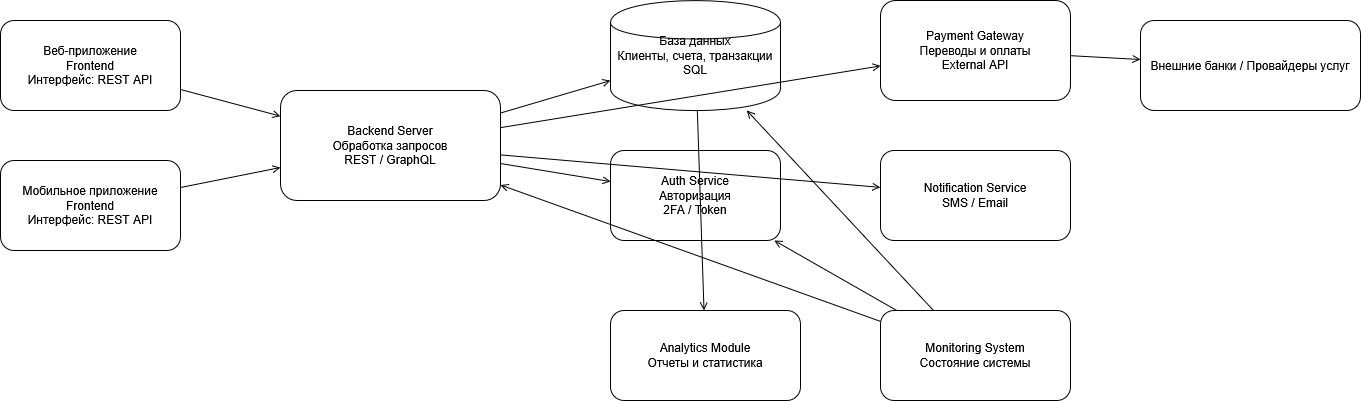

The diagram above was exported from draw.io. Its source (the exported page's mxGraphModel, read from the mxfile embedded in the PNG):
<mxGraphModel dx="1373" dy="751" grid="1" gridSize="10" guides="1" tooltips="1" connect="1" arrows="1" fold="1" page="1" pageScale="1" pageWidth="827" pageHeight="1169" math="0" shadow="0">
  <root>
    <mxCell id="0" />
    <mxCell id="1" parent="0" />
    <mxCell id="c1" parent="1" style="rounded=1;whiteSpace=wrap;html=1;" value="Веб-приложение&#10;Frontend&#10;Интерфейс: REST API" vertex="1">
      <mxGeometry height="90" width="180" x="40" y="60" as="geometry" />
    </mxCell>
    <mxCell id="c2" parent="1" style="rounded=1;whiteSpace=wrap;html=1;" value="Мобильное приложение&#10;Frontend&#10;Интерфейс: REST API" vertex="1">
      <mxGeometry height="90" width="180" x="40" y="200" as="geometry" />
    </mxCell>
    <mxCell id="c3" parent="1" style="rounded=1;whiteSpace=wrap;html=1;" value="Backend Server&#10;Обработка запросов&#10;REST / GraphQL" vertex="1">
      <mxGeometry height="110" width="220" x="320" y="130" as="geometry" />
    </mxCell>
    <mxCell id="c4" parent="1" style="shape=cylinder;whiteSpace=wrap;html=1;" value="База данных&#10;Клиенты, счета, транзакции&#10;SQL" vertex="1">
      <mxGeometry height="110" width="170" x="650" y="40" as="geometry" />
    </mxCell>
    <mxCell id="c5" parent="1" style="rounded=1;whiteSpace=wrap;html=1;" value="Auth Service&#10;Авторизация&#10;2FA / Token" vertex="1">
      <mxGeometry height="90" width="170" x="650" y="190" as="geometry" />
    </mxCell>
    <mxCell id="c6" parent="1" style="rounded=1;whiteSpace=wrap;html=1;" value="Payment Gateway&#10;Переводы и оплаты&#10;External API" vertex="1">
      <mxGeometry height="100" width="190" x="920" y="40" as="geometry" />
    </mxCell>
    <mxCell id="c7" parent="1" style="rounded=1;whiteSpace=wrap;html=1;" value="Notification Service&#10;SMS / Email" vertex="1">
      <mxGeometry height="90" width="190" x="920" y="190" as="geometry" />
    </mxCell>
    <mxCell id="c8" parent="1" style="rounded=1;whiteSpace=wrap;html=1;" value="Analytics Module&#10;Отчеты и статистика" vertex="1">
      <mxGeometry height="90" width="190" x="650" y="350" as="geometry" />
    </mxCell>
    <mxCell id="c9" parent="1" style="rounded=1;whiteSpace=wrap;html=1;" value="Monitoring System&#10;Состояние системы" vertex="1">
      <mxGeometry height="90" width="190" x="920" y="350" as="geometry" />
    </mxCell>
    <mxCell id="c10" parent="1" style="rounded=1;whiteSpace=wrap;html=1;" value="Внешние банки / Провайдеры услуг" vertex="1">
      <mxGeometry height="90" width="220" x="1180" y="60" as="geometry" />
    </mxCell>
    <mxCell id="e1" edge="1" parent="1" source="c1" style="endArrow=open;html=1;" target="c3">
      <mxGeometry relative="1" as="geometry" />
    </mxCell>
    <mxCell id="e2" edge="1" parent="1" source="c2" style="endArrow=open;html=1;" target="c3">
      <mxGeometry relative="1" as="geometry" />
    </mxCell>
    <mxCell id="e3" edge="1" parent="1" source="c3" style="endArrow=open;html=1;" target="c4">
      <mxGeometry relative="1" as="geometry" />
    </mxCell>
    <mxCell id="e4" edge="1" parent="1" source="c3" style="endArrow=open;html=1;" target="c5">
      <mxGeometry relative="1" as="geometry" />
    </mxCell>
    <mxCell id="e5" edge="1" parent="1" source="c3" style="endArrow=open;html=1;" target="c6">
      <mxGeometry relative="1" as="geometry" />
    </mxCell>
    <mxCell id="e6" edge="1" parent="1" source="c3" style="endArrow=open;html=1;" target="c7">
      <mxGeometry relative="1" as="geometry" />
    </mxCell>
    <mxCell id="e7" edge="1" parent="1" source="c4" style="endArrow=open;html=1;" target="c8">
      <mxGeometry relative="1" as="geometry" />
    </mxCell>
    <mxCell id="e8" edge="1" parent="1" source="c6" style="endArrow=open;html=1;" target="c10">
      <mxGeometry relative="1" as="geometry" />
    </mxCell>
    <mxCell id="e9" edge="1" parent="1" source="c9" style="endArrow=open;html=1;" target="c3">
      <mxGeometry relative="1" as="geometry" />
    </mxCell>
    <mxCell id="e10" edge="1" parent="1" source="c9" style="endArrow=open;html=1;" target="c4">
      <mxGeometry relative="1" as="geometry" />
    </mxCell>
    <mxCell id="e11" edge="1" parent="1" source="c9" style="endArrow=open;html=1;" target="c5">
      <mxGeometry relative="1" as="geometry" />
    </mxCell>
  </root>
</mxGraphModel>